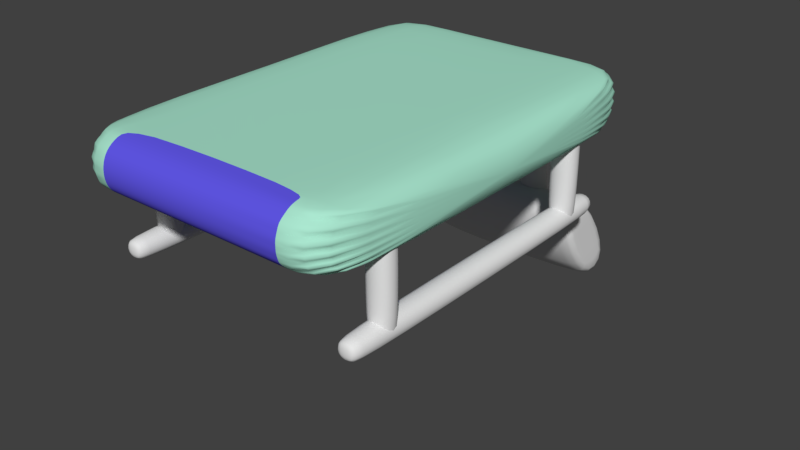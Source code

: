 # Source: Treadmill.blend  (saved by Blender 2.79.0; exported with 4.5.12 LTS)
import bpy
from mathutils import Matrix  # noqa: F401  (used for matrix-valued properties, if any)

bpy.ops.wm.read_factory_settings(use_empty=True)
scene = bpy.context.scene
scene.name = 'Scene'

# ---- collections
col_collection_1 = bpy.data.collections.new('Collection 1'); scene.collection.children.link(col_collection_1)

# ---- materials (node trees are filled in below, after node groups)
mat_awefewfaew = bpy.data.materials.new('awefewfaew')
mat_awefewfaew.alpha_threshold = 0.0
mat_awefewfaew.use_transparent_shadow = False
mat_awefewfaew.diffuse_color = (0.1187, 0.09496, 0.8, 1.0)
mat_awefewfaew.roughness = 0.5
mat_other = bpy.data.materials.new('Other')
mat_other.alpha_threshold = 0.0
mat_other.use_transparent_shadow = False
mat_other.diffuse_color = (0.4059, 0.8, 0.6313, 1.0)
mat_other.roughness = 0.5
mat_material666 = bpy.data.materials.new('Material666')
mat_material666.alpha_threshold = 0.0
mat_material666.use_transparent_shadow = False
mat_material666.roughness = 0.5

# ---- material node trees

# ---- world
world_world = bpy.data.worlds.new('World'); scene.world = world_world
world_world.color = (0.05088, 0.05088, 0.05088)
world_world.use_sun_shadow = False
world_world.sun_shadow_jitter_overblur = 0.0
world_world.cycles.sampling_method = 'MANUAL'

# ---- meshes
me_cube_010 = bpy.data.meshes.new('Cube.010')
me_cube_010.from_pydata([(-0.668, -1.932, -0.06408), (-0.668, -1.909, -0.1789), (-0.668, -1.844, -0.2762), (-0.668, -1.747, -0.3412), (-0.668, -1.632, -0.3641), (-0.668, -1.632, 0.3641), (-0.668, -1.782, 0.3239), (-0.668, -1.892, 0.2141), (-0.668, -1.932, 0.06408), (0.6443, -1.909, -0.1789), (0.6443, -1.844, -0.2762), (0.6443, -1.747, -0.3412), (0.6443, -1.632, -0.3641), (0.6443, -1.782, 0.3239), (0.6443, -1.892, 0.2141), (0.6443, -1.932, 0.06408), (0.6443, -1.932, -0.06408), (0.6443, -1.632, 0.3641), (-0.668, 1.409, -0.3641), (0.6443, -1.932, 0.0), (0.6443, -1.921, -0.1215), (0.6443, -1.877, -0.2275), (0.6443, -1.796, -0.3087), (0.6443, -1.69, -0.3527), (0.6443, 1.409, -0.3641), (0.6443, -1.707, 0.344), (0.6443, -1.837, 0.269), (0.6443, -1.912, 0.1391)], [], [(14, 7, 8, 15, 27), (13, 6, 7, 14, 26), (17, 5, 6, 13, 25), (24, 12, 4, 18), (11, 3, 4, 12, 23), (10, 2, 3, 11, 22), (9, 1, 2, 10, 21), (16, 0, 1, 9, 20), (16, 19, 15, 8, 0)])
me_cube_010.polygons.foreach_set('use_smooth', [True] * 9)
_uv = me_cube_010.uv_layers.new(name='UVMap')
_uv.uv.foreach_set('vector', [0.3871, 0.9361, 0.3871, 0.7002, 0.4147, 0.7002, 0.4147, 0.9361, 0.4009, 0.9361, 0.3665, 0.9361, 0.3665, 0.7002, 0.3871, 0.7002, 0.3871, 0.9361, 0.3768, 0.9361, 0.6679, 0.02696, 0.4274, 0.02696, 0.4274, 1.714e-07, 0.6679, 6.427e-08, 0.6679, 0.01348, 0.3014, 0.07827, 0.3014, 0.6248, 0.06085, 0.6248, 0.06085, 0.07827, 0.3014, 0.6454, 0.06085, 0.6454, 0.06085, 0.6248, 0.3014, 0.6248, 0.3014, 0.6351, 0.3014, 0.6629, 0.06085, 0.6629, 0.06085, 0.6454, 0.3014, 0.6454, 0.3014, 0.6542, 0.4592, 0.9361, 0.4592, 0.7002, 0.4768, 0.7002, 0.4768, 0.9361, 0.468, 0.9361, 0.4382, 0.9361, 0.4382, 0.7002, 0.4592, 0.7002, 0.4592, 0.9361, 0.4487, 0.9361, 0.4382, 0.9361, 0.4265, 0.9361, 0.4147, 0.9361, 0.4147, 0.7002, 0.4382, 0.7002])
_ca = me_cube_010.color_attributes.new('Col', 'BYTE_COLOR', 'CORNER')
_ca.data.foreach_set('color', [1.0, 1.0, 1.0, 1.0, 1.0, 1.0, 1.0, 1.0, 1.0, 1.0, 1.0, 1.0, 1.0, 1.0, 1.0, 1.0, 1.0, 1.0, 1.0, 1.0, 1.0, 1.0, 1.0, 1.0, 1.0, 1.0, 1.0, 1.0, 1.0, 1.0, 1.0, 1.0, 1.0, 1.0, 1.0, 1.0, 1.0, 1.0, 1.0, 1.0, 1.0, 1.0, 1.0, 1.0, 1.0, 1.0, 1.0, 1.0, 1.0, 1.0, 1.0, 1.0, 1.0, 1.0, 1.0, 1.0, 1.0, 1.0, 1.0, 1.0, 1.0, 1.0, 1.0, 1.0, 1.0, 1.0, 1.0, 1.0, 1.0, 1.0, 1.0, 1.0, 1.0, 1.0, 1.0, 1.0, 1.0, 1.0, 1.0, 1.0, 1.0, 1.0, 1.0, 1.0, 1.0, 1.0, 1.0, 1.0, 1.0, 1.0, 1.0, 1.0, 1.0, 1.0, 1.0, 1.0, 1.0, 1.0, 1.0, 1.0, 1.0, 1.0, 1.0, 1.0, 1.0, 1.0, 1.0, 1.0, 1.0, 1.0, 1.0, 1.0, 1.0, 1.0, 1.0, 1.0, 1.0, 1.0, 1.0, 1.0, 1.0, 1.0, 1.0, 1.0, 1.0, 1.0, 1.0, 1.0, 1.0, 1.0, 1.0, 1.0, 1.0, 1.0, 1.0, 1.0, 1.0, 1.0, 1.0, 1.0, 1.0, 1.0, 1.0, 1.0, 1.0, 1.0, 1.0, 1.0, 1.0, 1.0, 1.0, 1.0, 1.0, 1.0, 1.0, 1.0, 1.0, 1.0, 1.0, 1.0, 1.0, 1.0, 1.0, 1.0, 1.0, 1.0, 1.0, 1.0, 1.0, 1.0, 1.0, 1.0, 1.0, 1.0, 1.0, 1.0])
me_cube_010.materials.append(mat_awefewfaew)
me_cube_010.use_remesh_preserve_volume = False
me_cube_010.use_remesh_preserve_attributes = False
me_cube_010.use_mirror_vertex_groups = False
me_cube_010.update()
me_cube_009 = bpy.data.meshes.new('Cube.009')
me_cube_009.from_pydata([(0.3919, -1.279, -0.1598), (0.3919, -1.279, 0.1598), (0.3919, 2.739, -0.1598), (0.3919, 2.739, 0.1598), (0.7416, -1.279, -0.1598), (0.7416, -1.279, 0.1598), (0.7416, 2.739, -0.1598), (0.7416, 2.739, 0.1598), (0.4378, -1.41, -0.1178), (0.4378, -1.41, 0.1178), (0.6957, -1.41, 0.1178), (0.6957, -1.41, -0.1178), (0.4409, 2.83, 0.115), (0.4409, 2.83, -0.115), (0.6926, 2.83, -0.115), (0.6926, 2.83, 0.115)], [], [(0, 1, 3, 2), (3, 7, 15, 12), (6, 7, 5, 4), (4, 5, 10, 11), (2, 6, 4, 0), (7, 3, 1, 5), (11, 10, 9, 8), (1, 0, 8, 9), (0, 4, 11, 8), (5, 1, 9, 10), (13, 12, 15, 14), (2, 3, 12, 13), (7, 6, 14, 15), (6, 2, 13, 14)])
me_cube_009.polygons.foreach_set('use_smooth', [True] * 14)
_uv = me_cube_009.uv_layers.new(name='UVMap')
_uv.uv.foreach_set('vector', [0.6473, 0.9695, 0.4442, 0.9695, 0.4442, 0.02205, 0.6473, 0.02205, 0.4442, 0.02197, 0.2221, 0.02197, 0.2532, 0.0, 0.4131, 0.0, 0.6473, 0.02205, 0.8503, 0.02205, 0.8503, 0.9695, 0.6473, 0.9695, 0.6473, 0.9695, 0.8503, 0.9695, 0.8236, 0.9999, 0.6739, 0.9999, 1.704e-07, 0.02197, 0.2221, 0.02197, 0.2221, 0.9695, 0.0, 0.9695, 0.2221, 0.02197, 0.4442, 0.02197, 0.4442, 0.9695, 0.2221, 0.9695, 0.8503, 0.0, 1.0, 0.0, 1.0, 0.06089, 0.8503, 0.06089, 0.4442, 0.9695, 0.6473, 0.9695, 0.6206, 0.9999, 0.4709, 0.9999, 0.0, 0.9695, 0.2221, 0.9695, 0.193, 1.0, 0.02915, 1.0, 0.2221, 0.9695, 0.4442, 0.9695, 0.4151, 1.0, 0.2513, 1.0, 0.8503, 0.06089, 0.9964, 0.06089, 0.9964, 0.1203, 0.8503, 0.1203, 0.6473, 0.02205, 0.4442, 0.02205, 0.4727, 0.0, 0.6188, 0.0, 0.8503, 0.02205, 0.6473, 0.02205, 0.6757, 0.0, 0.8218, 5.629e-08, 0.2221, 0.02197, 1.704e-07, 0.02197, 0.0311, 0.0, 0.191, 0.0])
me_cube_009.use_remesh_preserve_volume = False
me_cube_009.use_remesh_preserve_attributes = False
me_cube_009.use_mirror_vertex_groups = False
me_cube_009.update()
me_cube_008 = bpy.data.meshes.new('Cube.008')
me_cube_008.from_pydata([(0.3919, -1.279, -0.1598), (0.3919, -1.279, 0.1598), (0.3919, 2.739, -0.1598), (0.3919, 2.739, 0.1598), (0.7416, -1.279, -0.1598), (0.7416, -1.279, 0.1598), (0.7416, 2.739, -0.1598), (0.7416, 2.739, 0.1598), (0.4378, -1.41, -0.1178), (0.4378, -1.41, 0.1178), (0.6957, -1.41, 0.1178), (0.6957, -1.41, -0.1178), (0.4409, 2.83, 0.115), (0.4409, 2.83, -0.115), (0.6926, 2.83, -0.115), (0.6926, 2.83, 0.115)], [], [(0, 1, 3, 2), (3, 7, 15, 12), (6, 7, 5, 4), (4, 5, 10, 11), (2, 6, 4, 0), (7, 3, 1, 5), (11, 10, 9, 8), (1, 0, 8, 9), (0, 4, 11, 8), (5, 1, 9, 10), (13, 12, 15, 14), (2, 3, 12, 13), (7, 6, 14, 15), (6, 2, 13, 14)])
me_cube_008.polygons.foreach_set('use_smooth', [True] * 14)
_uv = me_cube_008.uv_layers.new(name='UVMap')
_uv.uv.foreach_set('vector', [0.6473, 0.9695, 0.4442, 0.9695, 0.4442, 0.02205, 0.6473, 0.02205, 0.4442, 0.02197, 0.2221, 0.02197, 0.2532, 0.0, 0.4131, 0.0, 0.6473, 0.02205, 0.8503, 0.02205, 0.8503, 0.9695, 0.6473, 0.9695, 0.6473, 0.9695, 0.8503, 0.9695, 0.8236, 0.9999, 0.6739, 0.9999, 1.704e-07, 0.02197, 0.2221, 0.02197, 0.2221, 0.9695, 0.0, 0.9695, 0.2221, 0.02197, 0.4442, 0.02197, 0.4442, 0.9695, 0.2221, 0.9695, 0.8503, 0.0, 1.0, 0.0, 1.0, 0.06089, 0.8503, 0.06089, 0.4442, 0.9695, 0.6473, 0.9695, 0.6206, 0.9999, 0.4709, 0.9999, 0.0, 0.9695, 0.2221, 0.9695, 0.193, 1.0, 0.02915, 1.0, 0.2221, 0.9695, 0.4442, 0.9695, 0.4151, 1.0, 0.2513, 1.0, 0.8503, 0.06089, 0.9964, 0.06089, 0.9964, 0.1203, 0.8503, 0.1203, 0.6473, 0.02205, 0.4442, 0.02205, 0.4727, 0.0, 0.6188, 0.0, 0.8503, 0.02205, 0.6473, 0.02205, 0.6757, 0.0, 0.8218, 5.629e-08, 0.2221, 0.02197, 1.704e-07, 0.02197, 0.0311, 0.0, 0.191, 0.0])
me_cube_008.use_remesh_preserve_volume = False
me_cube_008.use_remesh_preserve_attributes = False
me_cube_008.use_mirror_vertex_groups = False
me_cube_008.update()
me_cube_007 = bpy.data.meshes.new('Cube.007')
me_cube_007.from_pydata([(0.3919, -1.279, -0.1598), (0.3919, -1.279, 0.1598), (0.3919, 2.739, -0.1598), (0.3919, 2.739, 0.1598), (0.7416, -1.279, -0.1598), (0.7416, -1.279, 0.1598), (0.7416, 2.739, -0.1598), (0.7416, 2.739, 0.1598), (0.4378, -1.41, -0.1178), (0.4378, -1.41, 0.1178), (0.6957, -1.41, 0.1178), (0.6957, -1.41, -0.1178), (0.4409, 2.83, 0.115), (0.4409, 2.83, -0.115), (0.6926, 2.83, -0.115), (0.6926, 2.83, 0.115)], [], [(0, 1, 3, 2), (3, 7, 15, 12), (6, 7, 5, 4), (4, 5, 10, 11), (2, 6, 4, 0), (7, 3, 1, 5), (11, 10, 9, 8), (1, 0, 8, 9), (0, 4, 11, 8), (5, 1, 9, 10), (13, 12, 15, 14), (2, 3, 12, 13), (7, 6, 14, 15), (6, 2, 13, 14)])
me_cube_007.polygons.foreach_set('use_smooth', [True] * 14)
_uv = me_cube_007.uv_layers.new(name='UVMap')
_uv.uv.foreach_set('vector', [0.6473, 0.9695, 0.4442, 0.9695, 0.4442, 0.02205, 0.6473, 0.02205, 0.4442, 0.02197, 0.2221, 0.02197, 0.2532, 0.0, 0.4131, 0.0, 0.6473, 0.02205, 0.8503, 0.02205, 0.8503, 0.9695, 0.6473, 0.9695, 0.6473, 0.9695, 0.8503, 0.9695, 0.8236, 0.9999, 0.6739, 0.9999, 1.704e-07, 0.02197, 0.2221, 0.02197, 0.2221, 0.9695, 0.0, 0.9695, 0.2221, 0.02197, 0.4442, 0.02197, 0.4442, 0.9695, 0.2221, 0.9695, 0.8503, 0.0, 1.0, 0.0, 1.0, 0.06089, 0.8503, 0.06089, 0.4442, 0.9695, 0.6473, 0.9695, 0.6206, 0.9999, 0.4709, 0.9999, 0.0, 0.9695, 0.2221, 0.9695, 0.193, 1.0, 0.02915, 1.0, 0.2221, 0.9695, 0.4442, 0.9695, 0.4151, 1.0, 0.2513, 1.0, 0.8503, 0.06089, 0.9964, 0.06089, 0.9964, 0.1203, 0.8503, 0.1203, 0.6473, 0.02205, 0.4442, 0.02205, 0.4727, 0.0, 0.6188, 0.0, 0.8503, 0.02205, 0.6473, 0.02205, 0.6757, 0.0, 0.8218, 5.629e-08, 0.2221, 0.02197, 1.704e-07, 0.02197, 0.0311, 0.0, 0.191, 0.0])
me_cube_007.use_remesh_preserve_volume = False
me_cube_007.use_remesh_preserve_attributes = False
me_cube_007.use_mirror_vertex_groups = False
me_cube_007.update()
me_cube_006 = bpy.data.meshes.new('Cube.006')
me_cube_006.from_pydata([(0.3919, -1.279, -0.1598), (0.3919, -1.279, 0.1598), (0.3919, 2.739, -0.1598), (0.3919, 2.739, 0.1598), (0.7416, -1.279, -0.1598), (0.7416, -1.279, 0.1598), (0.7416, 2.739, -0.1598), (0.7416, 2.739, 0.1598), (0.4378, -1.41, -0.1178), (0.4378, -1.41, 0.1178), (0.6957, -1.41, 0.1178), (0.6957, -1.41, -0.1178), (0.4409, 2.83, 0.115), (0.4409, 2.83, -0.115), (0.6926, 2.83, -0.115), (0.6926, 2.83, 0.115)], [], [(0, 1, 3, 2), (3, 7, 15, 12), (6, 7, 5, 4), (4, 5, 10, 11), (2, 6, 4, 0), (7, 3, 1, 5), (11, 10, 9, 8), (1, 0, 8, 9), (0, 4, 11, 8), (5, 1, 9, 10), (13, 12, 15, 14), (2, 3, 12, 13), (7, 6, 14, 15), (6, 2, 13, 14)])
me_cube_006.polygons.foreach_set('use_smooth', [True] * 14)
_uv = me_cube_006.uv_layers.new(name='UVMap')
_uv.uv.foreach_set('vector', [0.6473, 0.9695, 0.4442, 0.9695, 0.4442, 0.02205, 0.6473, 0.02205, 0.4442, 0.02197, 0.2221, 0.02197, 0.2532, 0.0, 0.4131, 0.0, 0.6473, 0.02205, 0.8503, 0.02205, 0.8503, 0.9695, 0.6473, 0.9695, 0.6473, 0.9695, 0.8503, 0.9695, 0.8236, 0.9999, 0.6739, 0.9999, 1.704e-07, 0.02197, 0.2221, 0.02197, 0.2221, 0.9695, 0.0, 0.9695, 0.2221, 0.02197, 0.4442, 0.02197, 0.4442, 0.9695, 0.2221, 0.9695, 0.8503, 0.0, 1.0, 0.0, 1.0, 0.06089, 0.8503, 0.06089, 0.4442, 0.9695, 0.6473, 0.9695, 0.6206, 0.9999, 0.4709, 0.9999, 0.0, 0.9695, 0.2221, 0.9695, 0.193, 1.0, 0.02915, 1.0, 0.2221, 0.9695, 0.4442, 0.9695, 0.4151, 1.0, 0.2513, 1.0, 0.8503, 0.06089, 0.9964, 0.06089, 0.9964, 0.1203, 0.8503, 0.1203, 0.6473, 0.02205, 0.4442, 0.02205, 0.4727, 0.0, 0.6188, 0.0, 0.8503, 0.02205, 0.6473, 0.02205, 0.6757, 0.0, 0.8218, 5.629e-08, 0.2221, 0.02197, 1.704e-07, 0.02197, 0.0311, 0.0, 0.191, 0.0])
me_cube_006.use_remesh_preserve_volume = False
me_cube_006.use_remesh_preserve_attributes = False
me_cube_006.use_mirror_vertex_groups = False
me_cube_006.update()
me_cube_005 = bpy.data.meshes.new('Cube.005')
me_cube_005.from_pydata([(0.3919, -1.279, -0.1598), (0.3919, -1.279, 0.1598), (0.3919, 2.739, -0.1598), (0.3919, 2.739, 0.1598), (0.7416, -1.279, -0.1598), (0.7416, -1.279, 0.1598), (0.7416, 2.739, -0.1598), (0.7416, 2.739, 0.1598), (0.4378, -1.41, -0.1178), (0.4378, -1.41, 0.1178), (0.6957, -1.41, 0.1178), (0.6957, -1.41, -0.1178), (0.4409, 2.83, 0.115), (0.4409, 2.83, -0.115), (0.6926, 2.83, -0.115), (0.6926, 2.83, 0.115)], [], [(0, 1, 3, 2), (3, 7, 15, 12), (6, 7, 5, 4), (4, 5, 10, 11), (2, 6, 4, 0), (7, 3, 1, 5), (11, 10, 9, 8), (1, 0, 8, 9), (0, 4, 11, 8), (5, 1, 9, 10), (13, 12, 15, 14), (2, 3, 12, 13), (7, 6, 14, 15), (6, 2, 13, 14)])
me_cube_005.polygons.foreach_set('use_smooth', [True] * 14)
_uv = me_cube_005.uv_layers.new(name='UVMap')
_uv.uv.foreach_set('vector', [0.6473, 0.9695, 0.4442, 0.9695, 0.4442, 0.02205, 0.6473, 0.02205, 0.4442, 0.02197, 0.2221, 0.02197, 0.2532, 0.0, 0.4131, 0.0, 0.6473, 0.02205, 0.8503, 0.02205, 0.8503, 0.9695, 0.6473, 0.9695, 0.6473, 0.9695, 0.8503, 0.9695, 0.8236, 0.9999, 0.6739, 0.9999, 1.704e-07, 0.02197, 0.2221, 0.02197, 0.2221, 0.9695, 0.0, 0.9695, 0.2221, 0.02197, 0.4442, 0.02197, 0.4442, 0.9695, 0.2221, 0.9695, 0.8503, 0.0, 1.0, 0.0, 1.0, 0.06089, 0.8503, 0.06089, 0.4442, 0.9695, 0.6473, 0.9695, 0.6206, 0.9999, 0.4709, 0.9999, 0.0, 0.9695, 0.2221, 0.9695, 0.193, 1.0, 0.02915, 1.0, 0.2221, 0.9695, 0.4442, 0.9695, 0.4151, 1.0, 0.2513, 1.0, 0.8503, 0.06089, 0.9964, 0.06089, 0.9964, 0.1203, 0.8503, 0.1203, 0.6473, 0.02205, 0.4442, 0.02205, 0.4727, 0.0, 0.6188, 0.0, 0.8503, 0.02205, 0.6473, 0.02205, 0.6757, 0.0, 0.8218, 5.629e-08, 0.2221, 0.02197, 1.704e-07, 0.02197, 0.0311, 0.0, 0.191, 0.0])
me_cube_005.use_remesh_preserve_volume = False
me_cube_005.use_remesh_preserve_attributes = False
me_cube_005.use_mirror_vertex_groups = False
me_cube_005.update()
me_cube_004 = bpy.data.meshes.new('Cube.004')
me_cube_004.from_pydata([(0.3919, -1.279, -0.1598), (0.3919, -1.279, 0.1598), (0.3919, 2.739, -0.1598), (0.3919, 2.739, 0.1598), (0.7416, -1.279, -0.1598), (0.7416, -1.279, 0.1598), (0.7416, 2.739, -0.1598), (0.7416, 2.739, 0.1598), (0.4378, -1.41, -0.1178), (0.4378, -1.41, 0.1178), (0.6957, -1.41, 0.1178), (0.6957, -1.41, -0.1178), (0.4409, 2.83, 0.115), (0.4409, 2.83, -0.115), (0.6926, 2.83, -0.115), (0.6926, 2.83, 0.115)], [], [(0, 1, 3, 2), (3, 7, 15, 12), (6, 7, 5, 4), (4, 5, 10, 11), (2, 6, 4, 0), (7, 3, 1, 5), (11, 10, 9, 8), (1, 0, 8, 9), (0, 4, 11, 8), (5, 1, 9, 10), (13, 12, 15, 14), (2, 3, 12, 13), (7, 6, 14, 15), (6, 2, 13, 14)])
me_cube_004.polygons.foreach_set('use_smooth', [True] * 14)
_uv = me_cube_004.uv_layers.new(name='UVMap')
_uv.uv.foreach_set('vector', [0.6473, 0.9695, 0.4442, 0.9695, 0.4442, 0.02205, 0.6473, 0.02205, 0.4442, 0.02197, 0.2221, 0.02197, 0.2532, 0.0, 0.4131, 0.0, 0.6473, 0.02205, 0.8503, 0.02205, 0.8503, 0.9695, 0.6473, 0.9695, 0.6473, 0.9695, 0.8503, 0.9695, 0.8236, 0.9999, 0.6739, 0.9999, 1.704e-07, 0.02197, 0.2221, 0.02197, 0.2221, 0.9695, 0.0, 0.9695, 0.2221, 0.02197, 0.4442, 0.02197, 0.4442, 0.9695, 0.2221, 0.9695, 0.8503, 0.0, 1.0, 0.0, 1.0, 0.06089, 0.8503, 0.06089, 0.4442, 0.9695, 0.6473, 0.9695, 0.6206, 0.9999, 0.4709, 0.9999, 0.0, 0.9695, 0.2221, 0.9695, 0.193, 1.0, 0.02915, 1.0, 0.2221, 0.9695, 0.4442, 0.9695, 0.4151, 1.0, 0.2513, 1.0, 0.8503, 0.06089, 0.9964, 0.06089, 0.9964, 0.1203, 0.8503, 0.1203, 0.6473, 0.02205, 0.4442, 0.02205, 0.4727, 0.0, 0.6188, 0.0, 0.8503, 0.02205, 0.6473, 0.02205, 0.6757, 0.0, 0.8218, 5.629e-08, 0.2221, 0.02197, 1.704e-07, 0.02197, 0.0311, 0.0, 0.191, 0.0])
me_cube_004.use_remesh_preserve_volume = False
me_cube_004.use_remesh_preserve_attributes = False
me_cube_004.use_mirror_vertex_groups = False
me_cube_004.update()
me_cube_003 = bpy.data.meshes.new('Cube.003')
me_cube_003.from_pydata([(-1.0, -0.5633, -0.5438), (-1.0, -1.109, 0.8859), (-1.0, 1.334, -0.651), (-1.0, 0.7882, 0.7788), (1.0, -0.5633, -0.5438), (1.0, -1.109, 0.8859), (1.0, 1.334, -0.651), (1.0, 0.7882, 0.7788), (-1.0, 1.029, -0.4588), (-1.0, -0.3943, -0.3785), (-1.0, -0.8038, 0.6938), (-1.0, 0.6193, 0.6135), (1.0, 0.6193, 0.6135), (1.0, 1.029, -0.4588), (1.0, -0.3943, -0.3785), (1.0, -0.8038, 0.6938)], [], [(1, 3, 11, 10), (2, 3, 7, 6), (7, 5, 15, 12), (4, 5, 1, 0), (2, 6, 4, 0), (7, 3, 1, 5), (9, 10, 11, 8), (2, 0, 9, 8), (3, 2, 8, 11), (0, 1, 10, 9), (13, 12, 15, 14), (6, 7, 12, 13), (5, 4, 14, 15), (4, 6, 13, 14)])
me_cube_003.polygons.foreach_set('use_smooth', [True] * 14)
_uv = me_cube_003.uv_layers.new(name='UVMap')
_uv.uv.foreach_set('vector', [0.9474, 0.6997, 0.5455, 0.3864, 0.5709, 0.3735, 0.8541, 0.5574, 0.4965, 0.2412, 0.5455, 0.3864, 0.393, 0.3442, 0.4497, 0.228, 0.393, 0.3442, 0.0001157, 0.6997, 0.09764, 0.5368, 0.3727, 0.3341, 0.467, 0.6999, 0.467, 0.9999, 0.0001157, 0.9999, 0.0001157, 0.6999, 0.4965, 0.2412, 0.4497, 0.228, 0.06726, 0.01088, 0.8882, 0.0001157, 0.393, 0.3442, 0.5455, 0.3864, 0.9474, 0.6997, 0.0001157, 0.6997, 0.8109, 0.1056, 0.8541, 0.5574, 0.5709, 0.3735, 0.5302, 0.2502, 0.4965, 0.2412, 0.8882, 0.0001157, 0.8109, 0.1056, 0.5302, 0.2502, 0.5455, 0.3864, 0.4965, 0.2412, 0.5302, 0.2502, 0.5709, 0.3735, 0.8882, 0.0001157, 0.9474, 0.6997, 0.8541, 0.5574, 0.8109, 0.1056, 0.4183, 0.2357, 0.3727, 0.3341, 0.09764, 0.5368, 0.1401, 0.1055, 0.4497, 0.228, 0.393, 0.3442, 0.3727, 0.3341, 0.4183, 0.2357, 0.0001157, 0.6997, 0.06726, 0.01088, 0.1401, 0.1055, 0.09764, 0.5368, 0.06726, 0.01088, 0.4497, 0.228, 0.4183, 0.2357, 0.1401, 0.1055])
me_cube_003.use_remesh_preserve_volume = False
me_cube_003.use_remesh_preserve_attributes = False
me_cube_003.use_mirror_vertex_groups = False
me_cube_003.update()
me_cube_002 = bpy.data.meshes.new('Cube.002')
me_cube_002.from_pydata([(-1.0, -1.0, -1.0), (-1.0, -1.0, 1.0), (-1.0, 1.0, -1.0), (-1.0, 1.0, 1.0), (1.0, -1.0, -1.0), (1.0, -1.0, 1.0), (1.0, 1.0, -1.0), (1.0, 1.0, 1.0), (-1.0, -1.056, -1.0), (-1.0, -1.056, 1.0), (1.0, -1.056, 1.0), (1.0, -1.056, -1.0), (-0.6302, 1.135, 0.6302), (-0.6302, 1.135, -0.6302), (0.6302, 1.135, -0.6302), (0.6302, 1.135, 0.6302)], [], [(0, 1, 3, 2), (7, 6, 14, 15), (6, 7, 5, 4), (5, 1, 9, 10), (2, 6, 4, 0), (7, 3, 1, 5), (11, 10, 9, 8), (4, 5, 10, 11), (1, 0, 8, 9), (0, 4, 11, 8), (13, 12, 15, 14), (6, 2, 13, 14), (3, 7, 15, 12), (2, 3, 12, 13)])
me_cube_002.polygons.foreach_set('use_smooth', [True] * 14)
_uv = me_cube_002.uv_layers.new(name='UVMap')
_uv.uv.foreach_set('vector', [0.6667, 0.4864, 0.3333, 0.4864, 0.3333, 5.799e-08, 0.6667, 0.0, 0.6667, 1.015e-07, 1.0, 0.0, 0.9384, 0.08995, 0.7283, 0.08995, 0.3333, 0.5, 1.291e-07, 0.5, 0.0, 0.01357, 0.3333, 0.01357, 0.3333, 0.9864, 0.6667, 0.9864, 0.6667, 1.0, 0.3333, 1.0, 0.0, 0.5, 0.3333, 0.5, 0.3333, 0.9864, 4.967e-08, 0.9864, 0.3333, 0.5, 0.6667, 0.5, 0.6667, 0.9864, 0.3333, 0.9864, 0.6667, 0.9864, 0.6667, 0.5, 1.0, 0.5, 1.0, 0.9864, 0.3333, 0.01357, 0.0, 0.01357, 0.0, 1.16e-07, 0.3333, 0.0, 0.3333, 0.4864, 0.6667, 0.4864, 0.6667, 0.5, 0.3333, 0.5, 4.967e-08, 0.9864, 0.3333, 0.9864, 0.3333, 1.0, 5.96e-08, 1.0, 0.9384, 0.3965, 0.7283, 0.3965, 0.7283, 0.08995, 0.9384, 0.08995, 1.0, 0.0, 1.0, 0.4864, 0.9384, 0.3965, 0.9384, 0.08995, 0.6667, 0.4864, 0.6667, 1.015e-07, 0.7283, 0.08995, 0.7283, 0.3965, 1.0, 0.4864, 0.6667, 0.4864, 0.7283, 0.3965, 0.9384, 0.3965])
me_cube_002.use_remesh_preserve_volume = False
me_cube_002.use_remesh_preserve_attributes = False
me_cube_002.use_mirror_vertex_groups = False
me_cube_002.update()
me_cube_001 = bpy.data.meshes.new('Cube.001')
me_cube_001.from_pydata([(-1.0, -1.0, -1.0), (-1.0, -1.0, 1.0), (-1.0, 1.0, -1.0), (-1.0, 1.0, 1.0), (1.0, -1.0, -1.0), (1.0, -1.0, 1.0), (1.0, 1.0, -1.0), (1.0, 1.0, 1.0), (-1.0, -1.056, -1.0), (-1.0, -1.056, 1.0), (1.0, -1.056, 1.0), (1.0, -1.056, -1.0), (-0.6302, 1.135, 0.6302), (-0.6302, 1.135, -0.6302), (0.6302, 1.135, -0.6302), (0.6302, 1.135, 0.6302)], [], [(0, 1, 3, 2), (7, 6, 14, 15), (6, 7, 5, 4), (5, 1, 9, 10), (2, 6, 4, 0), (7, 3, 1, 5), (11, 10, 9, 8), (4, 5, 10, 11), (1, 0, 8, 9), (0, 4, 11, 8), (13, 12, 15, 14), (6, 2, 13, 14), (3, 7, 15, 12), (2, 3, 12, 13)])
me_cube_001.polygons.foreach_set('use_smooth', [True] * 14)
_uv = me_cube_001.uv_layers.new(name='UVMap')
_uv.uv.foreach_set('vector', [0.6667, 0.4864, 0.3333, 0.4864, 0.3333, 5.799e-08, 0.6667, 0.0, 0.6667, 1.015e-07, 1.0, 0.0, 0.9384, 0.08995, 0.7283, 0.08995, 0.3333, 0.5, 1.291e-07, 0.5, 0.0, 0.01357, 0.3333, 0.01357, 0.3333, 0.9864, 0.6667, 0.9864, 0.6667, 1.0, 0.3333, 1.0, 0.0, 0.5, 0.3333, 0.5, 0.3333, 0.9864, 4.967e-08, 0.9864, 0.3333, 0.5, 0.6667, 0.5, 0.6667, 0.9864, 0.3333, 0.9864, 0.6667, 0.9864, 0.6667, 0.5, 1.0, 0.5, 1.0, 0.9864, 0.3333, 0.01357, 0.0, 0.01357, 0.0, 1.16e-07, 0.3333, 0.0, 0.3333, 0.4864, 0.6667, 0.4864, 0.6667, 0.5, 0.3333, 0.5, 4.967e-08, 0.9864, 0.3333, 0.9864, 0.3333, 1.0, 5.96e-08, 1.0, 0.9384, 0.3965, 0.7283, 0.3965, 0.7283, 0.08995, 0.9384, 0.08995, 1.0, 0.0, 1.0, 0.4864, 0.9384, 0.3965, 0.9384, 0.08995, 0.6667, 0.4864, 0.6667, 1.015e-07, 0.7283, 0.08995, 0.7283, 0.3965, 1.0, 0.4864, 0.6667, 0.4864, 0.7283, 0.3965, 0.9384, 0.3965])
me_cube_001.use_remesh_preserve_volume = False
me_cube_001.use_remesh_preserve_attributes = False
me_cube_001.use_mirror_vertex_groups = False
me_cube_001.update()
me_cube = bpy.data.meshes.new('Cube')
me_cube.from_pydata([(1.0, -1.932, -0.06408), (1.0, -1.632, -0.3641), (1.0, -1.909, -0.1789), (1.0, -1.844, -0.2762), (1.0, -1.747, -0.3412), (-1.0, -1.632, -0.3641), (-1.0, -1.932, -0.06408), (-1.0, -1.747, -0.3412), (-1.0, -1.844, -0.2762), (-1.0, -1.909, -0.1789), (1.0, 1.632, -0.3641), (1.0, 1.932, -0.06408), (1.0, 1.747, -0.3412), (1.0, 1.844, -0.2762), (1.0, 1.909, -0.1789), (-1.0, 1.932, -0.06408), (-1.0, 1.632, -0.3641), (-1.0, 1.909, -0.1789), (-1.0, 1.844, -0.2762), (-1.0, 1.747, -0.3412), (1.0, -1.632, 0.3641), (1.0, -1.932, 0.06408), (1.0, -1.782, 0.3239), (1.0, -1.892, 0.2141), (-1.0, -1.932, 0.06408), (-1.0, -1.632, 0.3641), (-1.0, -1.892, 0.2141), (-1.0, -1.782, 0.3239), (1.0, 1.932, 0.06408), (1.0, 1.632, 0.3641), (1.0, 1.892, 0.2141), (1.0, 1.782, 0.3239), (-1.0, 1.632, 0.3641), (-1.0, 1.932, 0.06408), (-1.0, 1.782, 0.3239), (-1.0, 1.892, 0.2141), (-0.668, -1.932, -0.06408), (-0.668, -1.909, -0.1789), (-0.668, -1.844, -0.2762), (-0.668, -1.747, -0.3412), (-0.668, -1.632, -0.3641), (-0.668, 1.632, -0.3641), (-0.668, 1.747, -0.3412), (-0.668, 1.844, -0.2762), (-0.668, 1.909, -0.1789), (-0.668, 1.932, -0.06408), (-0.668, -1.632, 0.3641), (-0.668, -1.782, 0.3239), (-0.668, -1.892, 0.2141), (-0.668, -1.932, 0.06408), (-0.668, 1.932, 0.06408), (-0.668, 1.892, 0.2141), (-0.668, 1.782, 0.3239), (-0.668, 1.632, 0.3641), (0.6443, -1.909, -0.1789), (0.6443, -1.844, -0.2762), (0.6443, -1.747, -0.3412), (0.6443, -1.632, -0.3641), (0.6443, 1.747, -0.3412), (0.6443, 1.844, -0.2762), (0.6443, 1.909, -0.1789), (0.6443, 1.932, -0.06408), (0.6443, -1.782, 0.3239), (0.6443, -1.892, 0.2141), (0.6443, -1.932, 0.06408), (0.6443, 1.892, 0.2141), (0.6443, 1.782, 0.3239), (0.6443, 1.632, 0.3641), (0.6443, -1.932, -0.06408), (0.6443, 1.632, -0.3641), (0.6443, -1.632, 0.3641), (0.6443, 1.932, 0.06408), (-0.668, 1.409, -0.3641), (0.6443, -1.932, 0.0), (0.6443, -1.921, -0.1215), (0.6443, -1.877, -0.2275), (0.6443, -1.796, -0.3087), (0.6443, -1.69, -0.3527), (0.6443, 1.409, -0.3641), (0.6443, 1.69, -0.3527), (0.6443, 1.796, -0.3087), (0.6443, 1.877, -0.2275), (0.6443, 1.921, -0.1215), (0.6443, -1.707, 0.344), (0.6443, -1.837, 0.269), (0.6443, -1.912, 0.1391), (0.6443, -7.153e-07, 0.3641), (0.6443, 1.912, 0.1391), (0.6443, 1.837, 0.269), (0.6443, 1.707, 0.344), (0.6443, 1.932, 1.49e-08)], [], [(36, 49, 24, 6), (5, 7, 8, 9, 6, 24, 26, 27, 25, 32, 34, 35, 33, 15, 17, 18, 19, 16), (36, 6, 9, 37), (37, 9, 8, 38), (38, 8, 7, 39), (39, 7, 5, 40), (41, 72, 40, 5, 16), (41, 16, 19, 42), (42, 19, 18, 43), (43, 18, 17, 44), (44, 17, 15, 45), (10, 12, 13, 14, 11, 28, 30, 31, 29, 20, 22, 23, 21, 0, 2, 3, 4, 1), (46, 25, 27, 47), (47, 27, 26, 48), (48, 26, 24, 49), (53, 32, 25, 46), (50, 33, 35, 51), (51, 35, 34, 52), (52, 34, 32, 53), (50, 45, 15, 33), (71, 90, 61, 45, 50), (66, 52, 53, 67, 89), (65, 51, 52, 66, 88), (71, 50, 51, 65, 87), (67, 53, 46, 70, 86), (60, 44, 45, 61, 82), (59, 43, 44, 60, 81), (58, 42, 43, 59, 80), (69, 41, 42, 58, 79), (0, 21, 64, 73, 68), (0, 68, 74, 54, 2), (2, 54, 75, 55, 3), (3, 55, 76, 56, 4), (4, 56, 77, 57, 1), (10, 1, 57, 78, 69), (10, 69, 79, 58, 12), (12, 58, 80, 59, 13), (13, 59, 81, 60, 14), (14, 60, 82, 61, 11), (20, 70, 83, 62, 22), (22, 62, 84, 63, 23), (23, 63, 85, 64, 21), (29, 67, 86, 70, 20), (28, 71, 87, 65, 30), (30, 65, 88, 66, 31), (31, 66, 89, 67, 29), (28, 11, 61, 90, 71), (69, 78, 72, 41)])
me_cube.polygons.foreach_set('use_smooth', [True] * 48)
_uv = me_cube.uv_layers.new(name='UVMap')
_uv.uv.foreach_set('vector', [0.4382, 0.7002, 0.4147, 0.7002, 0.4147, 0.6406, 0.4382, 0.6406, 0.8665, 0.6406, 0.8624, 0.6612, 0.8504, 0.6787, 0.8326, 0.6904, 0.8116, 0.6945, 0.7881, 0.6945, 0.7606, 0.6873, 0.7405, 0.6675, 0.7331, 0.6406, 0.7331, 0.05391, 0.7405, 0.02696, 0.7606, 0.007223, 0.7881, 2.142e-08, 0.8116, 0.0, 0.8326, 0.004104, 0.8504, 0.01579, 0.8624, 0.03328, 0.8665, 0.05391, 0.4382, 0.7002, 0.4382, 0.6406, 0.4592, 0.6406, 0.4592, 0.7002, 0.4592, 0.7002, 0.4592, 0.6406, 0.4768, 0.6406, 0.4768, 0.7002, 0.06085, 0.6629, 7.647e-08, 0.6629, 7.647e-08, 0.6454, 0.06085, 0.6454, 0.06085, 0.6454, 7.647e-08, 0.6454, 6.554e-08, 0.6248, 0.06085, 0.6248, 0.06085, 0.03812, 0.06085, 0.07827, 0.06085, 0.6248, 6.554e-08, 0.6248, 3.277e-08, 0.03812, 0.06085, 0.03812, 3.277e-08, 0.03812, 0.0, 0.01749, 0.06085, 0.01749, 0.06085, 0.01749, 0.0, 0.01749, 0.0, 0.0, 0.06085, 0.0, 0.4768, 0.7002, 0.4768, 0.6406, 0.4943, 0.6406, 0.4943, 0.7002, 0.4943, 0.7002, 0.4943, 0.6406, 0.5153, 0.6406, 0.5153, 0.7002, 0.8665, 0.05391, 0.8707, 0.03328, 0.8827, 0.01579, 0.9005, 0.004104, 0.9215, 0.0, 0.945, 2.142e-08, 0.9725, 0.007223, 0.9926, 0.02696, 1.0, 0.05391, 1.0, 0.6406, 0.9926, 0.6675, 0.9725, 0.6873, 0.945, 0.6945, 0.9215, 0.6945, 0.9005, 0.6904, 0.8827, 0.6787, 0.8707, 0.6612, 0.8665, 0.6406, 0.4274, 0.02696, 0.3665, 0.02696, 0.3665, 2.142e-07, 0.4274, 1.714e-07, 0.3665, 0.7002, 0.3665, 0.6406, 0.3871, 0.6406, 0.3871, 0.7002, 0.3871, 0.7002, 0.3871, 0.6406, 0.4147, 0.6406, 0.4147, 0.7002, 0.4274, 0.6136, 0.3665, 0.6136, 0.3665, 0.02696, 0.4274, 0.02696, 0.5388, 0.7002, 0.5388, 0.6406, 0.5664, 0.6406, 0.5664, 0.7002, 0.5664, 0.7002, 0.5664, 0.6406, 0.587, 0.6406, 0.587, 0.7002, 0.4274, 0.6406, 0.3665, 0.6406, 0.3665, 0.6136, 0.4274, 0.6136, 0.5388, 0.7002, 0.5153, 0.7002, 0.5153, 0.6406, 0.5388, 0.6406, 0.5388, 0.9361, 0.527, 0.9361, 0.5153, 0.9361, 0.5153, 0.7002, 0.5388, 0.7002, 0.6679, 0.6406, 0.4274, 0.6406, 0.4274, 0.6136, 0.6679, 0.6136, 0.6679, 0.6271, 0.5664, 0.9361, 0.5664, 0.7002, 0.587, 0.7002, 0.587, 0.9361, 0.5767, 0.9361, 0.5388, 0.9361, 0.5388, 0.7002, 0.5664, 0.7002, 0.5664, 0.9361, 0.5526, 0.9361, 0.6679, 0.6136, 0.4274, 0.6136, 0.4274, 0.02696, 0.6679, 0.02696, 0.6679, 0.3203, 0.4943, 0.9361, 0.4943, 0.7002, 0.5153, 0.7002, 0.5153, 0.9361, 0.5048, 0.9361, 0.4768, 0.9361, 0.4768, 0.7002, 0.4943, 0.7002, 0.4943, 0.9361, 0.4855, 0.9361, 0.3014, 0.01749, 0.06085, 0.01749, 0.06085, 0.0, 0.3014, 8.569e-08, 0.3014, 0.008746, 0.3014, 0.03812, 0.06085, 0.03812, 0.06085, 0.01749, 0.3014, 0.01749, 0.3014, 0.02781, 0.4382, 1.0, 0.4147, 1.0, 0.4147, 0.9361, 0.4265, 0.9361, 0.4382, 0.9361, 0.4382, 1.0, 0.4382, 0.9361, 0.4487, 0.9361, 0.4592, 0.9361, 0.4592, 1.0, 0.4592, 1.0, 0.4592, 0.9361, 0.468, 0.9361, 0.4768, 0.9361, 0.4768, 1.0, 0.3665, 0.6629, 0.3014, 0.6629, 0.3014, 0.6542, 0.3014, 0.6454, 0.3665, 0.6454, 0.3665, 0.6454, 0.3014, 0.6454, 0.3014, 0.6351, 0.3014, 0.6248, 0.3665, 0.6248, 0.3665, 0.03812, 0.3665, 0.6248, 0.3014, 0.6248, 0.3014, 0.07827, 0.3014, 0.03812, 0.3665, 0.03812, 0.3014, 0.03812, 0.3014, 0.02781, 0.3014, 0.01749, 0.3665, 0.01749, 0.3665, 0.01749, 0.3014, 0.01749, 0.3014, 0.008746, 0.3014, 8.569e-08, 0.3665, 8.569e-08, 0.4768, 1.0, 0.4768, 0.9361, 0.4855, 0.9361, 0.4943, 0.9361, 0.4943, 1.0, 0.4943, 1.0, 0.4943, 0.9361, 0.5048, 0.9361, 0.5153, 0.9361, 0.5153, 1.0, 0.7331, 0.02696, 0.6679, 0.02696, 0.6679, 0.01348, 0.6679, 6.427e-08, 0.7331, 0.0, 0.3665, 1.0, 0.3665, 0.9361, 0.3768, 0.9361, 0.3871, 0.9361, 0.3871, 1.0, 0.3871, 1.0, 0.3871, 0.9361, 0.4009, 0.9361, 0.4147, 0.9361, 0.4147, 1.0, 0.7331, 0.6136, 0.6679, 0.6136, 0.6679, 0.3203, 0.6679, 0.02696, 0.7331, 0.02696, 0.5388, 1.0, 0.5388, 0.9361, 0.5526, 0.9361, 0.5664, 0.9361, 0.5664, 1.0, 0.5664, 1.0, 0.5664, 0.9361, 0.5767, 0.9361, 0.587, 0.9361, 0.587, 1.0, 0.7331, 0.6406, 0.6679, 0.6406, 0.6679, 0.6271, 0.6679, 0.6136, 0.7331, 0.6136, 0.5388, 1.0, 0.5153, 1.0, 0.5153, 0.9361, 0.527, 0.9361, 0.5388, 0.9361, 0.3014, 0.03812, 0.3014, 0.07827, 0.06085, 0.07827, 0.06085, 0.03812])
_ca = me_cube.color_attributes.new('Col', 'BYTE_COLOR', 'CORNER')
_ca.data.foreach_set('color', [1.0, 1.0, 1.0, 1.0, 1.0, 1.0, 1.0, 1.0, 1.0, 1.0, 1.0, 1.0, 1.0, 1.0, 1.0, 1.0, 1.0, 1.0, 1.0, 1.0, 1.0, 1.0, 1.0, 1.0, 1.0, 1.0, 1.0, 1.0, 1.0, 1.0, 1.0, 1.0, 1.0, 1.0, 1.0, 1.0, 1.0, 1.0, 1.0, 1.0, 1.0, 1.0, 1.0, 1.0, 1.0, 1.0, 1.0, 1.0, 1.0, 1.0, 1.0, 1.0, 1.0, 1.0, 1.0, 1.0, 1.0, 1.0, 1.0, 1.0, 1.0, 1.0, 1.0, 1.0, 1.0, 1.0, 1.0, 1.0, 1.0, 1.0, 1.0, 1.0, 1.0, 1.0, 1.0, 1.0, 1.0, 1.0, 1.0, 1.0, 1.0, 1.0, 1.0, 1.0, 1.0, 1.0, 1.0, 1.0, 1.0, 1.0, 1.0, 1.0, 1.0, 1.0, 1.0, 1.0, 1.0, 1.0, 1.0, 1.0, 1.0, 1.0, 1.0, 1.0, 1.0, 1.0, 1.0, 1.0, 1.0, 1.0, 1.0, 1.0, 1.0, 1.0, 1.0, 1.0, 1.0, 1.0, 1.0, 1.0, 1.0, 1.0, 1.0, 1.0, 1.0, 1.0, 1.0, 1.0, 1.0, 1.0, 1.0, 1.0, 1.0, 1.0, 1.0, 1.0, 1.0, 1.0, 1.0, 1.0, 1.0, 1.0, 1.0, 1.0, 1.0, 1.0, 1.0, 1.0, 1.0, 1.0, 1.0, 1.0, 1.0, 1.0, 1.0, 1.0, 1.0, 1.0, 1.0, 1.0, 1.0, 1.0, 1.0, 1.0, 1.0, 1.0, 1.0, 1.0, 1.0, 1.0, 1.0, 1.0, 1.0, 1.0, 1.0, 1.0, 1.0, 1.0, 1.0, 1.0, 1.0, 1.0, 1.0, 1.0, 1.0, 1.0, 1.0, 1.0, 1.0, 1.0, 1.0, 1.0, 1.0, 1.0, 1.0, 1.0, 1.0, 1.0, 1.0, 1.0, 1.0, 1.0, 1.0, 1.0, 1.0, 1.0, 1.0, 1.0, 1.0, 1.0, 1.0, 1.0, 1.0, 1.0, 1.0, 1.0, 1.0, 1.0, 1.0, 1.0, 1.0, 1.0, 1.0, 1.0, 1.0, 1.0, 1.0, 1.0, 1.0, 1.0, 1.0, 1.0, 1.0, 1.0, 1.0, 1.0, 1.0, 1.0, 1.0, 1.0, 1.0, 1.0, 1.0, 1.0, 1.0, 1.0, 1.0, 1.0, 1.0, 1.0, 1.0, 1.0, 1.0, 1.0, 1.0, 1.0, 1.0, 1.0, 1.0, 1.0, 1.0, 1.0, 1.0, 1.0, 1.0, 1.0, 1.0, 1.0, 1.0, 1.0, 1.0, 1.0, 1.0, 1.0, 1.0, 1.0, 1.0, 1.0, 1.0, 1.0, 1.0, 1.0, 1.0, 1.0, 1.0, 1.0, 1.0, 1.0, 1.0, 1.0, 1.0, 1.0, 1.0, 1.0, 1.0, 1.0, 1.0, 1.0, 1.0, 1.0, 1.0, 1.0, 1.0, 1.0, 1.0, 1.0, 1.0, 1.0, 1.0, 1.0, 1.0, 1.0, 1.0, 1.0, 1.0, 1.0, 1.0, 1.0, 1.0, 1.0, 1.0, 1.0, 1.0, 1.0, 1.0, 1.0, 1.0, 1.0, 1.0, 1.0, 1.0, 1.0, 1.0, 1.0, 1.0, 1.0, 1.0, 1.0, 1.0, 1.0, 1.0, 1.0, 1.0, 1.0, 1.0, 1.0, 1.0, 1.0, 1.0, 1.0, 1.0, 1.0, 1.0, 1.0, 1.0, 1.0, 1.0, 1.0, 1.0, 1.0, 1.0, 1.0, 1.0, 1.0, 1.0, 1.0, 1.0, 1.0, 1.0, 1.0, 1.0, 1.0, 1.0, 1.0, 1.0, 1.0, 1.0, 1.0, 1.0, 1.0, 1.0, 1.0, 1.0, 1.0, 1.0, 1.0, 1.0, 1.0, 1.0, 1.0, 1.0, 1.0, 1.0, 1.0, 1.0, 1.0, 1.0, 1.0, 1.0, 1.0, 1.0, 1.0, 1.0, 1.0, 1.0, 1.0, 1.0, 1.0, 1.0, 1.0, 1.0, 1.0, 1.0, 1.0, 1.0, 1.0, 1.0, 1.0, 1.0, 1.0, 1.0, 1.0, 1.0, 1.0, 1.0, 1.0, 1.0, 1.0, 1.0, 1.0, 1.0, 1.0, 1.0, 1.0, 1.0, 1.0, 1.0, 1.0, 1.0, 1.0, 1.0, 1.0, 1.0, 1.0, 1.0, 1.0, 1.0, 1.0, 1.0, 1.0, 1.0, 1.0, 1.0, 1.0, 1.0, 1.0, 1.0, 1.0, 1.0, 1.0, 1.0, 1.0, 1.0, 1.0, 1.0, 1.0, 1.0, 1.0, 1.0, 1.0, 1.0, 1.0, 1.0, 1.0, 1.0, 1.0, 1.0, 1.0, 1.0, 1.0, 1.0, 1.0, 1.0, 1.0, 1.0, 1.0, 1.0, 1.0, 1.0, 1.0, 1.0, 1.0, 1.0, 1.0, 1.0, 1.0, 1.0, 1.0, 1.0, 1.0, 1.0, 1.0, 1.0, 1.0, 1.0, 1.0, 1.0, 1.0, 1.0, 1.0, 1.0, 1.0, 1.0, 1.0, 1.0, 1.0, 1.0, 1.0, 1.0, 1.0, 1.0, 1.0, 1.0, 1.0, 1.0, 1.0, 1.0, 1.0, 1.0, 1.0, 1.0, 1.0, 1.0, 1.0, 1.0, 1.0, 1.0, 1.0, 1.0, 1.0, 1.0, 1.0, 1.0, 1.0, 1.0, 1.0, 1.0, 1.0, 1.0, 1.0, 1.0, 1.0, 1.0, 1.0, 1.0, 1.0, 1.0, 1.0, 1.0, 1.0, 1.0, 1.0, 1.0, 1.0, 1.0, 1.0, 1.0, 1.0, 1.0, 1.0, 1.0, 1.0, 1.0, 1.0, 1.0, 1.0, 1.0, 1.0, 1.0, 1.0, 1.0, 1.0, 1.0, 1.0, 1.0, 1.0, 1.0, 1.0, 1.0, 1.0, 1.0, 1.0, 1.0, 1.0, 1.0, 1.0, 1.0, 1.0, 1.0, 1.0, 1.0, 1.0, 1.0, 1.0, 1.0, 1.0, 1.0, 1.0, 1.0, 1.0, 1.0, 1.0, 1.0, 1.0, 1.0, 1.0, 1.0, 1.0, 1.0, 1.0, 1.0, 1.0, 1.0, 1.0, 1.0, 1.0, 1.0, 1.0, 1.0, 1.0, 1.0, 1.0, 1.0, 1.0, 1.0, 1.0, 1.0, 1.0, 1.0, 1.0, 1.0, 1.0, 1.0, 1.0, 1.0, 1.0, 1.0, 1.0, 1.0, 1.0, 1.0, 1.0, 1.0, 1.0, 1.0, 1.0, 1.0, 1.0, 1.0, 1.0, 1.0, 1.0, 1.0, 1.0, 1.0, 1.0, 1.0, 1.0, 1.0, 1.0, 1.0, 1.0, 1.0, 1.0, 1.0, 1.0, 1.0, 1.0, 1.0, 1.0, 1.0, 1.0, 1.0, 1.0, 1.0, 1.0, 1.0, 1.0, 1.0, 1.0, 1.0, 1.0, 1.0, 1.0, 1.0, 1.0, 1.0, 1.0, 1.0, 1.0, 1.0, 1.0, 1.0, 1.0, 1.0, 1.0, 1.0, 1.0, 1.0, 1.0, 1.0, 1.0, 1.0, 1.0, 1.0, 1.0, 1.0, 1.0, 1.0, 1.0, 1.0, 1.0, 1.0, 1.0, 1.0, 1.0, 1.0, 1.0, 1.0, 1.0, 1.0, 1.0, 1.0, 1.0, 1.0, 1.0, 1.0, 1.0, 1.0, 1.0, 1.0, 1.0, 1.0, 1.0, 1.0, 1.0, 1.0, 1.0, 1.0, 1.0, 1.0, 1.0, 1.0, 1.0, 1.0, 1.0, 1.0, 1.0, 1.0, 1.0, 1.0, 1.0, 1.0, 1.0, 1.0, 1.0, 1.0, 1.0, 1.0, 1.0, 1.0, 1.0, 1.0, 1.0, 1.0, 1.0, 1.0, 1.0, 1.0, 1.0, 1.0, 1.0, 1.0, 1.0, 1.0, 1.0, 1.0, 1.0, 1.0, 1.0, 1.0, 1.0, 1.0, 1.0, 1.0, 1.0, 1.0, 1.0, 1.0, 1.0, 1.0, 1.0, 1.0, 1.0, 1.0, 1.0, 1.0, 1.0, 1.0, 1.0, 1.0, 1.0, 1.0, 1.0, 1.0, 1.0, 1.0, 1.0, 1.0, 1.0, 1.0, 1.0, 1.0, 1.0, 1.0, 1.0, 1.0, 1.0, 1.0, 1.0, 1.0, 1.0, 1.0, 1.0, 1.0, 1.0, 1.0, 1.0, 1.0, 1.0, 1.0, 1.0, 1.0, 1.0, 1.0, 1.0, 1.0, 1.0, 1.0, 1.0, 1.0, 1.0, 1.0, 1.0, 1.0, 1.0, 1.0, 1.0, 1.0, 1.0, 1.0, 1.0, 1.0, 1.0, 1.0, 1.0, 1.0, 1.0, 1.0, 1.0, 1.0, 1.0, 1.0, 1.0, 1.0, 1.0, 1.0, 1.0, 1.0, 1.0, 1.0, 1.0, 1.0, 1.0, 1.0, 1.0, 1.0, 1.0, 1.0, 1.0, 1.0, 1.0, 1.0, 1.0, 1.0, 1.0, 1.0, 1.0, 1.0, 1.0, 1.0, 1.0, 1.0, 1.0, 1.0, 1.0, 1.0, 1.0, 1.0, 1.0, 1.0, 1.0, 1.0, 1.0, 1.0, 1.0, 1.0, 1.0, 1.0, 1.0, 1.0, 1.0, 1.0, 1.0, 1.0, 1.0, 1.0, 1.0, 1.0, 1.0, 1.0, 1.0, 1.0, 1.0, 1.0, 1.0, 1.0, 1.0, 1.0, 1.0, 1.0, 1.0, 1.0, 1.0, 1.0, 1.0, 1.0, 1.0, 1.0, 1.0, 1.0, 1.0, 1.0, 1.0, 1.0, 1.0, 1.0, 1.0, 1.0, 1.0, 1.0, 1.0, 1.0, 1.0, 1.0, 1.0, 1.0, 1.0, 1.0, 1.0, 1.0, 1.0, 1.0, 1.0, 1.0, 1.0, 1.0, 1.0, 1.0, 1.0, 1.0, 1.0, 1.0, 1.0, 1.0, 1.0, 1.0, 1.0, 1.0, 1.0, 1.0, 1.0])
me_cube.materials.append(mat_other)
me_cube.materials.append(mat_material666)
me_cube.use_remesh_preserve_volume = False
me_cube.use_remesh_preserve_attributes = False
me_cube.use_mirror_vertex_groups = False
me_cube.update()

# ---- objects
ob_cube_010 = bpy.data.objects.new('Cube.010', me_cube_010)
ob_cube_009 = bpy.data.objects.new('Cube.009', me_cube_009)
ob_cube_008 = bpy.data.objects.new('Cube.008', me_cube_008)
ob_cube_007 = bpy.data.objects.new('Cube.007', me_cube_007)
ob_cube_006 = bpy.data.objects.new('Cube.006', me_cube_006)
ob_cube_005 = bpy.data.objects.new('Cube.005', me_cube_005)
ob_cube_004 = bpy.data.objects.new('Cube.004', me_cube_004)
ob_cube_003 = bpy.data.objects.new('Cube.003', me_cube_003)
ob_cube_002 = bpy.data.objects.new('Cube.002', me_cube_002)
ob_cube_001 = bpy.data.objects.new('Cube.001', me_cube_001)
ob_cube = bpy.data.objects.new('Cube', me_cube)

# ---- transforms, parenting, visibility, modifiers, constraints
ob_cube_010.location = (0.0, -0.7619, 0.0)
ob_cube_010.scale = (1.846, 1.387, 1.0)
ob_cube_010.lock_rotations_4d = False
ob_cube_010.empty_display_type = 'ARROWS'
ob_cube_010.lineart.crease_threshold = 0.0
_m = ob_cube_010.modifiers.new('Subsurf', 'SUBSURF')
_m.uv_smooth = 'PRESERVE_CORNERS'
_m.quality = 2
_m.levels = 2
_m.show_only_control_edges = False
ob_cube_009.location = (0.9622, -1.574, -1.202)
ob_cube_009.lineart.crease_threshold = 0.0
_m = ob_cube_009.modifiers.new('Subsurf', 'SUBSURF')
_m.uv_smooth = 'PRESERVE_CORNERS'
_m.quality = 2
_m.levels = 2
_m.show_only_control_edges = False
ob_cube_008.location = (0.9622, 0.7508, -0.7954)
ob_cube_008.rotation_euler = (1.571, -0.0, 0.0)
ob_cube_008.scale = (1.0, 0.3307, 1.0)
ob_cube_008.lineart.crease_threshold = 0.0
_m = ob_cube_008.modifiers.new('Subsurf', 'SUBSURF')
_m.uv_smooth = 'PRESERVE_CORNERS'
_m.quality = 2
_m.levels = 2
_m.show_only_control_edges = False
ob_cube_007.location = (0.9622, -2.423, -0.7954)
ob_cube_007.rotation_euler = (1.571, -0.0, 0.0)
ob_cube_007.scale = (1.0, 0.3307, 1.0)
ob_cube_007.lineart.crease_threshold = 0.0
_m = ob_cube_007.modifiers.new('Subsurf', 'SUBSURF')
_m.uv_smooth = 'PRESERVE_CORNERS'
_m.quality = 2
_m.levels = 2
_m.show_only_control_edges = False
ob_cube_006.location = (-2.153, -2.423, -0.7954)
ob_cube_006.rotation_euler = (1.571, -0.0, 0.0)
ob_cube_006.scale = (1.0, 0.3307, 1.0)
ob_cube_006.lineart.crease_threshold = 0.0
_m = ob_cube_006.modifiers.new('Subsurf', 'SUBSURF')
_m.uv_smooth = 'PRESERVE_CORNERS'
_m.quality = 2
_m.levels = 2
_m.show_only_control_edges = False
ob_cube_005.location = (-2.153, 0.7508, -0.7954)
ob_cube_005.rotation_euler = (1.571, -0.0, 0.0)
ob_cube_005.scale = (1.0, 0.3307, 1.0)
ob_cube_005.lineart.crease_threshold = 0.0
_m = ob_cube_005.modifiers.new('Subsurf', 'SUBSURF')
_m.uv_smooth = 'PRESERVE_CORNERS'
_m.quality = 2
_m.levels = 2
_m.show_only_control_edges = False
ob_cube_004.location = (-2.153, -1.574, -1.202)
ob_cube_004.lineart.crease_threshold = 0.0
_m = ob_cube_004.modifiers.new('Subsurf', 'SUBSURF')
_m.uv_smooth = 'PRESERVE_CORNERS'
_m.quality = 2
_m.levels = 2
_m.show_only_control_edges = False
ob_cube_003.location = (0.0008501, 1.969, -2.268)
ob_cube_003.rotation_euler = (0.4011, -0.0, 0.0)
ob_cube_003.scale = (1.216, 0.4231, 1.211)
ob_cube_003.lineart.crease_threshold = 0.0
_m = ob_cube_003.modifiers.new('Subsurf', 'SUBSURF')
_m.uv_smooth = 'PRESERVE_CORNERS'
_m.quality = 2
_m.levels = 2
_m.show_only_control_edges = False
ob_cube_002.location = (-0.524, 1.652, -0.9778)
ob_cube_002.rotation_euler = (-1.365, -0.0, 0.0)
ob_cube_002.scale = (0.1933, 0.7895, 0.1717)
ob_cube_002.lineart.crease_threshold = 0.0
_m = ob_cube_002.modifiers.new('Subsurf', 'SUBSURF')
_m.uv_smooth = 'PRESERVE_CORNERS'
_m.quality = 2
_m.levels = 2
_m.show_only_control_edges = False
ob_cube_001.location = (0.5101, 1.652, -0.9778)
ob_cube_001.rotation_euler = (-1.365, -0.0, 0.0)
ob_cube_001.scale = (0.1933, 0.7895, 0.1717)
ob_cube_001.lineart.crease_threshold = 0.0
_m = ob_cube_001.modifiers.new('Subsurf', 'SUBSURF')
_m.uv_smooth = 'PRESERVE_CORNERS'
_m.quality = 2
_m.levels = 2
_m.show_only_control_edges = False
ob_cube.location = (0.0, -0.7619, 0.0)
ob_cube.scale = (1.846, 1.387, 1.0)
ob_cube.lock_rotations_4d = False
ob_cube.empty_display_type = 'ARROWS'
ob_cube.lineart.crease_threshold = 0.0
_m = ob_cube.modifiers.new('Subsurf', 'SUBSURF')
_m.uv_smooth = 'PRESERVE_CORNERS'
_m.quality = 2
_m.levels = 2
_m.show_only_control_edges = False

# ---- collection membership
col_collection_1.objects.link(ob_cube_010)
col_collection_1.objects.link(ob_cube_009)
col_collection_1.objects.link(ob_cube_008)
col_collection_1.objects.link(ob_cube_007)
col_collection_1.objects.link(ob_cube_006)
col_collection_1.objects.link(ob_cube_005)
col_collection_1.objects.link(ob_cube_004)
col_collection_1.objects.link(ob_cube_003)
col_collection_1.objects.link(ob_cube_002)
col_collection_1.objects.link(ob_cube_001)
col_collection_1.objects.link(ob_cube)

# ---- scene / render settings (as saved in the file)
scene.frame_start = 1; scene.frame_end = 250; scene.frame_set(1)
scene.render.engine = 'BLENDER_EEVEE_NEXT'
scene.render.resolution_percentage = 50
scene.render.dither_intensity = 0.0
scene.cycles.use_denoising = False
scene.cycles.samples = 128
scene.cycles.sampling_pattern = 'TABULATED_SOBOL'
scene.cycles.use_adaptive_sampling = False
scene.cycles.use_light_tree = False
scene.cycles.blur_glossy = 0.0
scene.cycles.sample_clamp_indirect = 0.0
scene.view_settings.view_transform = 'Standard'
bpy.context.view_layer.update()

# ---- added for rendering (the .blend has no active camera and no usable light): camera, sun
cam_auto = bpy.data.cameras.new('AutoCamera')
cam_auto.lens = 50.0
cam_auto.sensor_width = 36.0
cam_auto.clip_end = 1000.0
ob_auto_camera = bpy.data.objects.new('AutoCamera', cam_auto)
scene.collection.objects.link(ob_auto_camera)
ob_auto_camera.location = (7.46524, -9.28115, 4.56557)
ob_auto_camera.rotation_euler = (1.09748, -7.21219e-08, 0.694738)
scene.camera = ob_auto_camera
light_auto_sun = bpy.data.lights.new('AutoSun', 'SUN')
light_auto_sun.energy = 3.0
light_auto_sun.angle = 0.0523599
ob_auto_sun = bpy.data.objects.new('AutoSun', light_auto_sun)
scene.collection.objects.link(ob_auto_sun)
ob_auto_sun.rotation_euler = (0.872665, 0.174533, 0.523599)
bpy.context.view_layer.update()
